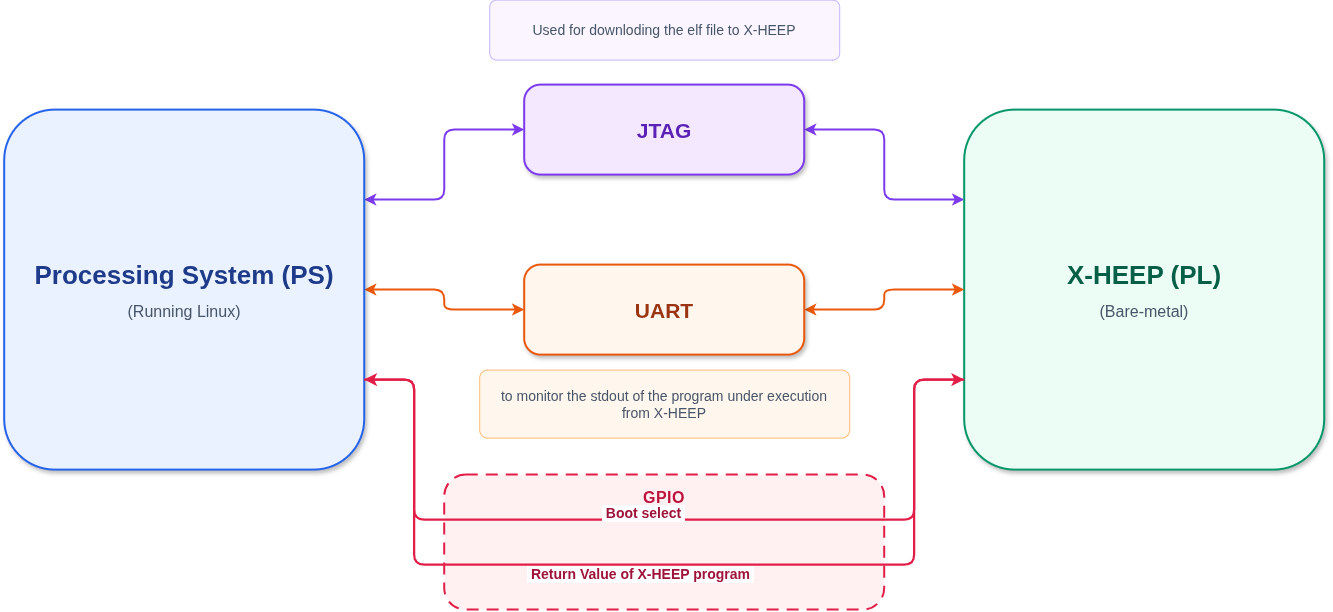

The diagram above was exported from draw.io. Its source (the exported page's mxGraphModel, read from the mxfile embedded in the PNG):
<mxGraphModel dx="2445" dy="880" grid="1" gridSize="10" guides="1" tooltips="1" connect="1" arrows="1" fold="1" page="1" pageScale="1" pageWidth="850" pageHeight="1100" math="0" shadow="0">
  <root>
    <mxCell id="0" />
    <mxCell id="1" parent="0" />
    <mxCell id="kREoGm-zvGl6UYnoWRI0-31" connectable="0" parent="1" style="group" value="" vertex="1">
      <mxGeometry height="135" width="440" x="500" y="545" as="geometry" />
    </mxCell>
    <mxCell id="kREoGm-zvGl6UYnoWRI0-32" parent="kREoGm-zvGl6UYnoWRI0-31" style="rounded=1;arcSize=16;whiteSpace=wrap;html=1;opacity=100;fillColor=#FFF1F2;strokeColor=#E11D48;strokeWidth=2;dashed=1;dashPattern=6 4;" value="" vertex="1">
      <mxGeometry height="135" width="440" as="geometry" />
    </mxCell>
    <mxCell id="kREoGm-zvGl6UYnoWRI0-33" parent="kREoGm-zvGl6UYnoWRI0-31" style="text;html=1;whiteSpace=wrap;strokeColor=none;fillColor=none;align=center;verticalAlign=middle;rounded=0;fontFamily=Helvetica;fontColor=#BE123C;fontSize=16;fontStyle=1;" value="&lt;div style=&quot;font-size:16px;font-weight:700;color:#BE123C;letter-spacing:0.5px;&quot;&gt;GPIO&lt;/div&gt;" vertex="1">
      <mxGeometry height="28" width="110" x="165" y="8" as="geometry" />
    </mxCell>
    <mxCell id="kREoGm-zvGl6UYnoWRI0-34" edge="1" parent="1" source="kREoGm-zvGl6UYnoWRI0-36" style="edgeStyle=orthogonalEdgeStyle;rounded=1;orthogonalLoop=1;jettySize=auto;html=1;exitX=1;exitY=0.25;exitDx=0;exitDy=0;entryX=0;entryY=0.5;entryDx=0;entryDy=0;startArrow=classic;startFill=1;strokeColor=#7C3AED;strokeWidth=2;" target="kREoGm-zvGl6UYnoWRI0-38">
      <mxGeometry relative="1" as="geometry" />
    </mxCell>
    <mxCell id="kREoGm-zvGl6UYnoWRI0-35" edge="1" parent="1" source="kREoGm-zvGl6UYnoWRI0-36" style="edgeStyle=orthogonalEdgeStyle;rounded=1;orthogonalLoop=1;jettySize=auto;html=1;startArrow=classic;startFill=1;strokeColor=#EA580C;strokeWidth=2;" target="kREoGm-zvGl6UYnoWRI0-41">
      <mxGeometry relative="1" as="geometry" />
    </mxCell>
    <mxCell id="kREoGm-zvGl6UYnoWRI0-36" parent="1" style="rounded=1;arcSize=14;whiteSpace=wrap;html=1;fillColor=#EAF2FF;strokeColor=#2563EB;strokeWidth=2;shadow=1;align=center;verticalAlign=middle;fontFamily=Helvetica;fontColor=#0F172A;spacing=14;" value="&lt;div style=&quot;font-size:26px;font-weight:700;color:#1E3A8A;&quot;&gt;Processing System (PS)&lt;/div&gt;&lt;div style=&quot;font-size:16px;color:#475569;margin-top:10px;&quot;&gt;(Running Linux)&lt;/div&gt;" vertex="1">
      <mxGeometry height="360" width="360" x="60" y="180" as="geometry" />
    </mxCell>
    <mxCell id="kREoGm-zvGl6UYnoWRI0-37" edge="1" parent="1" source="kREoGm-zvGl6UYnoWRI0-38" style="edgeStyle=orthogonalEdgeStyle;rounded=1;orthogonalLoop=1;jettySize=auto;html=1;entryX=0;entryY=0.25;entryDx=0;entryDy=0;startArrow=classic;startFill=1;strokeColor=#7C3AED;strokeWidth=2;" target="kREoGm-zvGl6UYnoWRI0-39">
      <mxGeometry relative="1" as="geometry" />
    </mxCell>
    <mxCell id="kREoGm-zvGl6UYnoWRI0-38" parent="1" style="rounded=1;arcSize=18;whiteSpace=wrap;html=1;fillColor=#F3E8FF;strokeColor=#7C3AED;strokeWidth=2;shadow=1;align=center;verticalAlign=middle;fontFamily=Helvetica;fontColor=#5B21B6;fontSize=21;fontStyle=1;" value="&lt;div style=&quot;font-size:21px;font-weight:700;&quot;&gt;JTAG&lt;/div&gt;" vertex="1">
      <mxGeometry height="90" width="280" x="580" y="155" as="geometry" />
    </mxCell>
    <mxCell id="kREoGm-zvGl6UYnoWRI0-39" parent="1" style="rounded=1;arcSize=14;whiteSpace=wrap;html=1;fillColor=#ECFDF5;strokeColor=#059669;strokeWidth=2;shadow=1;align=center;verticalAlign=middle;fontFamily=Helvetica;fontColor=#0F172A;spacing=14;" value="&lt;div style=&quot;font-size:26px;font-weight:700;color:#065F46;&quot;&gt;X-HEEP (PL)&lt;/div&gt;&lt;div style=&quot;font-size:16px;color:#475569;margin-top:10px;&quot;&gt;(Bare-metal)&lt;/div&gt;" vertex="1">
      <mxGeometry height="360" width="360" x="1020" y="180" as="geometry" />
    </mxCell>
    <mxCell id="kREoGm-zvGl6UYnoWRI0-40" edge="1" parent="1" source="kREoGm-zvGl6UYnoWRI0-41" style="edgeStyle=orthogonalEdgeStyle;rounded=1;orthogonalLoop=1;jettySize=auto;html=1;entryX=0;entryY=0.5;entryDx=0;entryDy=0;startArrow=classic;startFill=1;strokeColor=#EA580C;strokeWidth=2;" target="kREoGm-zvGl6UYnoWRI0-39">
      <mxGeometry relative="1" as="geometry" />
    </mxCell>
    <mxCell id="kREoGm-zvGl6UYnoWRI0-41" parent="1" style="rounded=1;arcSize=18;whiteSpace=wrap;html=1;fillColor=#FFF7ED;strokeColor=#EA580C;strokeWidth=2;shadow=1;align=center;verticalAlign=middle;fontFamily=Helvetica;fontColor=#9A3412;fontSize=21;fontStyle=1;" value="&lt;div style=&quot;font-size:21px;font-weight:700;&quot;&gt;UART&lt;/div&gt;" vertex="1">
      <mxGeometry height="90" width="280" x="580" y="335" as="geometry" />
    </mxCell>
    <mxCell id="kREoGm-zvGl6UYnoWRI0-42" edge="1" parent="1" source="kREoGm-zvGl6UYnoWRI0-39" style="edgeStyle=orthogonalEdgeStyle;rounded=1;orthogonalLoop=1;jettySize=auto;html=1;exitX=0;exitY=0.75;exitDx=0;exitDy=0;entryX=1;entryY=0.75;entryDx=0;entryDy=0;strokeColor=#E11D48;strokeWidth=2.2;" target="kREoGm-zvGl6UYnoWRI0-36">
      <mxGeometry relative="1" as="geometry">
        <Array as="points">
          <mxPoint x="970" y="450" />
          <mxPoint x="970" y="635" />
          <mxPoint x="470" y="635" />
          <mxPoint x="470" y="450" />
        </Array>
      </mxGeometry>
    </mxCell>
    <mxCell id="kREoGm-zvGl6UYnoWRI0-43" connectable="0" parent="kREoGm-zvGl6UYnoWRI0-42" style="edgeLabel;html=1;align=center;verticalAlign=middle;resizable=0;points=[];rounded=1;fillColor=#FFFFFF;strokeColor=#FECDD3;strokeWidth=1;fontFamily=Helvetica;fontColor=#9F1239;fontSize=14;spacing=5;" value="&lt;div style=&quot;font-size:14px;font-weight:600;color:#9F1239;&quot;&gt;&amp;nbsp;Return Value of X-HEEP program&amp;nbsp;&lt;/div&gt;" vertex="1">
      <mxGeometry relative="1" x="0.05" y="-1" as="geometry">
        <mxPoint y="10" as="offset" />
      </mxGeometry>
    </mxCell>
    <mxCell id="kREoGm-zvGl6UYnoWRI0-44" edge="1" parent="1" source="kREoGm-zvGl6UYnoWRI0-36" style="edgeStyle=orthogonalEdgeStyle;rounded=1;orthogonalLoop=1;jettySize=auto;html=1;exitX=1;exitY=0.75;exitDx=0;exitDy=0;entryX=0;entryY=0.75;entryDx=0;entryDy=0;strokeColor=#E11D48;strokeWidth=2.2;" target="kREoGm-zvGl6UYnoWRI0-39">
      <mxGeometry relative="1" as="geometry">
        <Array as="points">
          <mxPoint x="470" y="450" />
          <mxPoint x="470" y="590" />
          <mxPoint x="970" y="590" />
          <mxPoint x="970" y="450" />
        </Array>
      </mxGeometry>
    </mxCell>
    <mxCell id="kREoGm-zvGl6UYnoWRI0-45" connectable="0" parent="kREoGm-zvGl6UYnoWRI0-44" style="edgeLabel;html=1;align=center;verticalAlign=middle;resizable=0;points=[];rounded=1;fillColor=#FFFFFF;strokeColor=#FECDD3;strokeWidth=1;fontFamily=Helvetica;fontColor=#9F1239;fontSize=14;spacing=5;" value="&lt;div style=&quot;font-size:14px;font-weight:600;color:#9F1239;&quot;&gt;&amp;nbsp;Boot select&amp;nbsp;&lt;/div&gt;" vertex="1">
      <mxGeometry relative="1" x="-0.05" y="-1" as="geometry">
        <mxPoint y="-8" as="offset" />
      </mxGeometry>
    </mxCell>
    <mxCell id="kREoGm-zvGl6UYnoWRI0-46" parent="1" style="rounded=1;arcSize=12;whiteSpace=wrap;html=1;fillColor=#FAF5FF;strokeColor=#C4B5FD;strokeWidth=1;fontFamily=Helvetica;fontColor=#475569;fontSize=14;align=center;verticalAlign=middle;spacing=8;" value="Used for downloding the elf file to X-HEEP" vertex="1">
      <mxGeometry height="60" width="350" x="545" y="70" as="geometry" />
    </mxCell>
    <mxCell id="kREoGm-zvGl6UYnoWRI0-47" parent="1" style="rounded=1;arcSize=12;whiteSpace=wrap;html=1;fillColor=#FFF7ED;strokeColor=#FDBA74;strokeWidth=1;fontFamily=Helvetica;fontColor=#475569;fontSize=14;align=center;verticalAlign=middle;spacing=8;" value="to monitor the stdout of the program under execution from X-HEEP" vertex="1">
      <mxGeometry height="68" width="370" x="535" y="440" as="geometry" />
    </mxCell>
  </root>
</mxGraphModel>